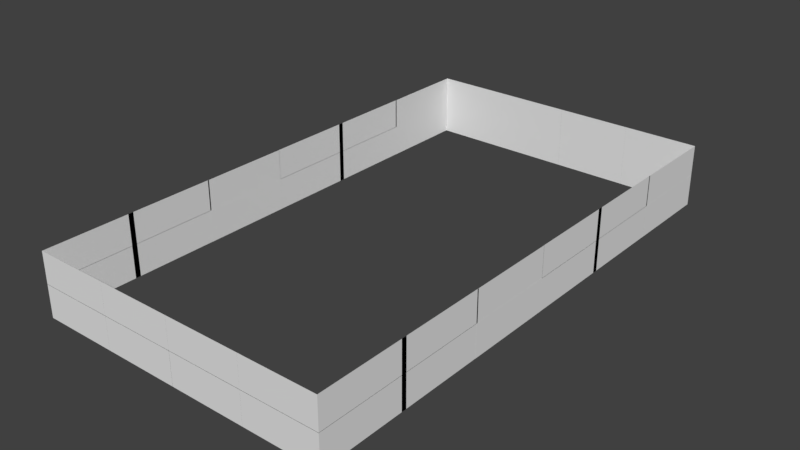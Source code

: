 # Source: Wall.blend  (saved by Blender 2.78.0; exported with 4.5.12 LTS)
import bpy
from mathutils import Matrix  # noqa: F401  (used for matrix-valued properties, if any)

bpy.ops.wm.read_factory_settings(use_empty=True)
scene = bpy.context.scene
scene.name = 'Scene'

# ---- collections
col_collection_1 = bpy.data.collections.new('Collection 1'); scene.collection.children.link(col_collection_1)

# ---- world
world_world = bpy.data.worlds.new('World'); scene.world = world_world
world_world.color = (0.05088, 0.05088, 0.05088)
world_world.use_sun_shadow = False
world_world.sun_shadow_jitter_overblur = 0.0
world_world.cycles.sampling_method = 'MANUAL'

# ---- meshes
me_plane_001 = bpy.data.meshes.new('Plane.001')
me_plane_001.from_pydata([(9.495, -55.36, -5.021), (9.495, -55.36, -1.665), (1.591, -55.36, -5.021), (1.591, -55.36, -1.665), (9.488, -55.36, -1.693), (9.488, -55.36, 1.537), (1.583, -55.36, -1.693), (1.583, -55.36, 1.537), (17.41, -27.67, -5.021), (17.41, -27.67, -1.665), (17.41, -37.14, -5.021), (17.41, -37.14, -1.665), (17.4, -37.01, -5.021), (17.4, -37.01, -1.665), (17.4, -46.45, -5.021), (17.4, -46.45, -1.665), (17.4, -45.92, -5.021), (17.4, -45.92, -1.665), (17.4, -55.36, -5.021), (17.4, -55.36, -1.665), (9.491, -55.36, -5.021), (9.491, -55.36, -1.665), (17.4, -27.67, -1.704), (17.4, -27.67, 1.526), (17.4, -37.13, -1.704), (17.4, -37.13, 1.526), (17.4, -37.0, -1.693), (17.4, -37.0, 1.537), (17.4, -46.44, -1.693), (17.4, -46.44, 1.537), (17.4, -45.91, -1.693), (17.4, -45.91, 1.537), (17.4, -55.36, -1.693), (17.4, -55.36, 1.537), (9.491, -55.36, -1.693), (9.491, -55.36, 1.537), (-14.22, -37.12, -5.021), (-14.22, -37.12, -1.665), (-14.22, -27.67, -5.021), (-14.22, -27.67, -1.665), (-14.23, -46.45, -5.021), (-14.23, -46.45, -1.665), (-14.23, -36.98, -5.021), (-14.23, -36.98, -1.665), (-6.321, -55.36, -5.021), (-6.321, -55.36, -1.665), (-14.23, -55.36, -5.021), (-14.23, -55.36, -1.665), (-14.23, -45.89, -5.021), (-14.23, -45.89, -1.665), (-14.23, -37.11, -1.704), (-14.23, -37.11, 1.526), (-14.23, -27.67, -1.704), (-14.23, -27.67, 1.526), (-14.23, -46.44, -1.693), (-14.23, -46.44, 1.537), (-14.23, -36.98, -1.693), (-14.23, -36.98, 1.537), (-6.329, -55.36, -1.693), (-6.329, -55.36, 1.537), (-14.23, -55.36, -1.693), (-14.23, -55.36, 1.537), (-14.23, -45.89, -1.693), (-14.23, -45.89, 1.537), (1.579, -55.36, -5.021), (1.579, -55.36, -1.665), (-6.326, -55.36, -5.021), (-6.326, -55.36, -1.665), (1.579, -55.36, -1.693), (1.579, -55.36, 1.537), (-6.326, -55.36, -1.693), (-6.326, -55.36, 1.537), (1.595, -0.007957, -5.021), (1.595, -0.007957, -1.665), (9.5, -0.007957, -5.021), (9.5, -0.007957, -1.665), (1.587, -0.001392, -1.704), (1.587, -0.001392, 1.526), (9.491, -0.001389, -1.704), (9.491, -0.001389, 1.526), (9.503, -0.007957, -5.021), (9.503, -0.007957, -1.665), (17.41, -0.007957, -5.021), (17.41, -0.007957, -1.665), (17.41, -9.476, -5.021), (17.41, -9.476, -1.665), (17.4, -9.342, -5.021), (17.4, -9.342, -1.665), (17.4, -18.79, -5.021), (17.4, -18.79, -1.665), (17.4, -18.25, -5.021), (17.4, -18.25, -1.665), (17.4, -27.7, -5.021), (17.4, -27.7, -1.665), (9.494, -0.001392, -1.704), (9.494, -0.001392, 1.526), (17.4, -0.001392, -1.704), (17.4, -0.001392, 1.526), (17.4, -9.47, -1.704), (17.4, -9.47, 1.526), (17.4, -9.335, -1.693), (17.4, -9.335, 1.537), (17.4, -18.78, -1.693), (17.4, -18.78, 1.537), (17.4, -18.25, -1.693), (17.4, -18.25, 1.537), (17.4, -27.69, -1.693), (17.4, -27.69, 1.537), (-14.22, -9.453, -5.021), (-14.22, -9.453, -1.665), (-14.22, -0.007954, -5.021), (-14.22, -0.007954, -1.665), (-6.316, -0.007954, -5.021), (-6.316, -0.007954, -1.665), (-14.23, -18.79, -5.021), (-14.23, -18.79, -1.665), (-14.23, -9.318, -5.021), (-14.23, -9.318, -1.665), (-14.23, -27.7, -5.021), (-14.23, -27.7, -1.665), (-14.23, -18.23, -5.021), (-14.23, -18.23, -1.665), (-14.23, -9.446, -1.704), (-14.23, -9.446, 1.526), (-14.23, -0.001389, -1.704), (-14.23, -0.001389, 1.526), (-6.325, -0.001389, -1.704), (-6.325, -0.001389, 1.526), (-14.23, -18.78, -1.693), (-14.23, -18.78, 1.537), (-14.23, -9.312, -1.693), (-14.23, -9.312, 1.537), (-14.23, -27.69, -1.693), (-14.23, -27.69, 1.537), (-14.23, -18.23, -1.693), (-14.23, -18.23, 1.537), (-6.314, -0.007957, -5.021), (-6.314, -0.007957, -1.665), (1.591, -0.007957, -5.021), (1.591, -0.007957, -1.665), (-6.323, -0.001392, -1.704), (-6.323, -0.001392, 1.526), (1.582, -0.001392, -1.704), (1.582, -0.001392, 1.526)], [], [(1, 0, 2, 3), (5, 4, 6, 7), (9, 8, 10, 11), (12, 14, 15, 13), (19, 18, 20, 21), (16, 18, 19, 17), (23, 22, 24, 25), (26, 28, 29, 27), (33, 32, 34, 35), (30, 32, 33, 31), (36, 38, 39, 37), (41, 40, 42, 43), (45, 44, 46, 47), (47, 46, 48, 49), (50, 52, 53, 51), (55, 54, 56, 57), (59, 58, 60, 61), (61, 60, 62, 63), (65, 64, 66, 67), (69, 68, 70, 71), (73, 72, 74, 75), (77, 76, 78, 79), (81, 80, 82, 83), (83, 82, 84, 85), (86, 88, 89, 87), (90, 92, 93, 91), (95, 94, 96, 97), (97, 96, 98, 99), (100, 102, 103, 101), (104, 106, 107, 105), (111, 110, 112, 113), (108, 110, 111, 109), (115, 114, 116, 117), (119, 118, 120, 121), (125, 124, 126, 127), (122, 124, 125, 123), (129, 128, 130, 131), (133, 132, 134, 135), (137, 136, 138, 139), (141, 140, 142, 143)])
_uv = me_plane_001.uv_layers.new(name='UVMap')
_uv.uv.foreach_set('vector', [-3.25, 0.9969, -3.25, -0.01466, 0.7482, -0.01466, 0.7482, 0.9969, -9.006, 1.45, -9.006, -0.5229, -1.005, -0.5229, -1.005, 1.45, 0.7482, 0.9969, 0.7482, -0.01466, 5.537, -0.01466, 5.537, 0.9969, -8.027, -0.01466, -3.25, -0.01466, -3.25, 0.9969, -8.027, 0.9969, -3.25, 0.9969, -3.25, -0.01466, 0.7482, -0.01466, 0.7482, 0.9969, -8.027, -0.01466, -3.25, -0.01466, -3.25, 0.9969, -8.027, 0.9969, -1.005, 1.45, -1.005, -0.5229, 8.578, -0.5229, 8.578, 1.45, -18.57, -0.5229, -9.006, -0.5229, -9.006, 1.45, -18.57, 1.45, -9.006, 1.45, -9.006, -0.5229, -1.005, -0.5229, -1.005, 1.45, -18.57, -0.5229, -9.006, -0.5229, -9.006, 1.45, -18.57, 1.45, -8.027, -0.01466, -3.25, -0.01466, -3.25, 0.9969, -8.027, 0.9969, 0.7482, 0.9969, 0.7482, -0.01466, 5.537, -0.01466, 5.537, 0.9969, -3.25, 0.9969, -3.25, -0.01466, 0.7482, -0.01466, 0.7482, 0.9969, 0.7482, 0.9969, 0.7482, -0.01466, 5.537, -0.01466, 5.537, 0.9969, -18.57, -0.5229, -9.006, -0.5229, -9.006, 1.45, -18.57, 1.45, -1.005, 1.45, -1.005, -0.5229, 8.578, -0.5229, 8.578, 1.45, -9.006, 1.45, -9.006, -0.5229, -1.005, -0.5229, -1.005, 1.45, -1.005, 1.45, -1.005, -0.5229, 8.578, -0.5229, 8.578, 1.45, -3.25, 0.9969, -3.25, -0.01466, 0.7482, -0.01466, 0.7482, 0.9969, -9.006, 1.45, -9.006, -0.5229, -1.005, -0.5229, -1.005, 1.45, -3.25, 0.9969, -3.25, -0.01466, 0.7482, -0.01466, 0.7482, 0.9969, -9.006, 1.45, -9.006, -0.5229, -1.005, -0.5229, -1.005, 1.45, -3.25, 0.9969, -3.25, -0.01466, 0.7482, -0.01466, 0.7482, 0.9969, 0.7482, 0.9969, 0.7482, -0.01466, 5.537, -0.01466, 5.537, 0.9969, -8.027, -0.01466, -3.25, -0.01466, -3.25, 0.9969, -8.027, 0.9969, -8.027, -0.01466, -3.25, -0.01466, -3.25, 0.9969, -8.027, 0.9969, -9.006, 1.45, -9.006, -0.5229, -1.005, -0.5229, -1.005, 1.45, -1.005, 1.45, -1.005, -0.5229, 8.578, -0.5229, 8.578, 1.45, -18.57, -0.5229, -9.006, -0.5229, -9.006, 1.45, -18.57, 1.45, -18.57, -0.5229, -9.006, -0.5229, -9.006, 1.45, -18.57, 1.45, -3.25, 0.9969, -3.25, -0.01466, 0.7482, -0.01466, 0.7482, 0.9969, -8.027, -0.01466, -3.25, -0.01466, -3.25, 0.9969, -8.027, 0.9969, 0.7482, 0.9969, 0.7482, -0.01466, 5.537, -0.01466, 5.537, 0.9969, 0.7482, 0.9969, 0.7482, -0.01466, 5.537, -0.01466, 5.537, 0.9969, -9.006, 1.45, -9.006, -0.5229, -1.005, -0.5229, -1.005, 1.45, -18.57, -0.5229, -9.006, -0.5229, -9.006, 1.45, -18.57, 1.45, -1.005, 1.45, -1.005, -0.5229, 8.578, -0.5229, 8.578, 1.45, -1.005, 1.45, -1.005, -0.5229, 8.578, -0.5229, 8.578, 1.45, -3.25, 0.9969, -3.25, -0.01466, 0.7482, -0.01466, 0.7482, 0.9969, -9.006, 1.45, -9.006, -0.5229, -1.005, -0.5229, -1.005, 1.45])
me_plane_001.use_remesh_preserve_volume = False
me_plane_001.use_remesh_preserve_attributes = False
me_plane_001.use_mirror_vertex_groups = False
me_plane_001.update()

# ---- objects
ob_plane_002 = bpy.data.objects.new('Plane.002', me_plane_001)

# ---- transforms, parenting, visibility, modifiers, constraints
ob_plane_002.location = (-10.67, 47.02, 5.042)
ob_plane_002.lineart.crease_threshold = 0.0

# ---- collection membership
col_collection_1.objects.link(ob_plane_002)

# ---- scene / render settings (as saved in the file)
scene.frame_start = 1; scene.frame_end = 250; scene.frame_set(23)
scene.render.engine = 'BLENDER_EEVEE_NEXT'
scene.render.resolution_percentage = 50
scene.render.dither_intensity = 0.0
scene.cycles.use_denoising = False
scene.cycles.samples = 128
scene.cycles.sampling_pattern = 'TABULATED_SOBOL'
scene.cycles.light_sampling_threshold = 0.0
scene.cycles.use_adaptive_sampling = False
scene.cycles.use_light_tree = False
scene.cycles.blur_glossy = 0.0
scene.cycles.sample_clamp_indirect = 0.0
scene.view_settings.view_transform = 'Standard'
bpy.context.view_layer.update()

# ---- added for rendering (the .blend has no active camera and no usable light): camera, sun
cam_auto = bpy.data.cameras.new('AutoCamera')
cam_auto.lens = 50.0
cam_auto.sensor_width = 36.0
cam_auto.clip_end = 1040.86
ob_auto_camera = bpy.data.objects.new('AutoCamera', cam_auto)
scene.collection.objects.link(ob_auto_camera)
ob_auto_camera.location = (50.2267, -51.8364, 50.7469)
ob_auto_camera.rotation_euler = (1.09748, -7.21219e-08, 0.694738)
scene.camera = ob_auto_camera
light_auto_sun = bpy.data.lights.new('AutoSun', 'SUN')
light_auto_sun.energy = 3.0
light_auto_sun.angle = 0.0523599
ob_auto_sun = bpy.data.objects.new('AutoSun', light_auto_sun)
scene.collection.objects.link(ob_auto_sun)
ob_auto_sun.rotation_euler = (0.872665, 0.174533, 0.523599)
bpy.context.view_layer.update()
